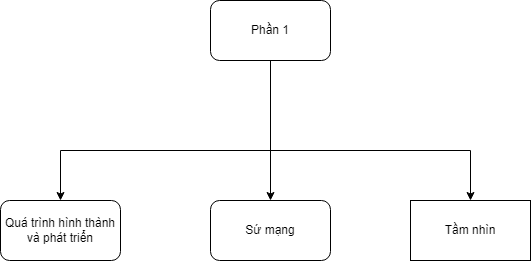

The diagram above was exported from draw.io. Its source (the exported page's mxGraphModel, read from the mxfile embedded in the PNG):
<mxGraphModel dx="1313" dy="653" grid="1" gridSize="10" guides="1" tooltips="1" connect="1" arrows="1" fold="1" page="1" pageScale="1" pageWidth="850" pageHeight="1100" math="0" shadow="0">
  <root>
    <mxCell id="0" />
    <mxCell id="1" parent="0" />
    <mxCell id="8hIPdGMCIQlP8JVQiX4w-77" value="" style="edgeStyle=orthogonalEdgeStyle;rounded=0;orthogonalLoop=1;jettySize=auto;html=1;" edge="1" parent="1" source="8hIPdGMCIQlP8JVQiX4w-81" target="8hIPdGMCIQlP8JVQiX4w-82">
      <mxGeometry relative="1" as="geometry">
        <Array as="points">
          <mxPoint x="420" y="780" />
          <mxPoint x="210" y="780" />
        </Array>
      </mxGeometry>
    </mxCell>
    <mxCell id="8hIPdGMCIQlP8JVQiX4w-78" value="" style="edgeStyle=orthogonalEdgeStyle;rounded=0;orthogonalLoop=1;jettySize=auto;html=1;" edge="1" parent="1" source="8hIPdGMCIQlP8JVQiX4w-81" target="8hIPdGMCIQlP8JVQiX4w-83">
      <mxGeometry relative="1" as="geometry" />
    </mxCell>
    <mxCell id="8hIPdGMCIQlP8JVQiX4w-79" value="" style="edgeStyle=orthogonalEdgeStyle;rounded=0;orthogonalLoop=1;jettySize=auto;html=1;" edge="1" parent="1" source="8hIPdGMCIQlP8JVQiX4w-81" target="8hIPdGMCIQlP8JVQiX4w-84">
      <mxGeometry relative="1" as="geometry">
        <Array as="points">
          <mxPoint x="420" y="780" />
          <mxPoint x="620" y="780" />
        </Array>
      </mxGeometry>
    </mxCell>
    <mxCell id="8hIPdGMCIQlP8JVQiX4w-81" value="Phần 1" style="rounded=1;whiteSpace=wrap;html=1;" vertex="1" parent="1">
      <mxGeometry x="360" y="630" width="120" height="60" as="geometry" />
    </mxCell>
    <mxCell id="8hIPdGMCIQlP8JVQiX4w-82" value="Quá trình hình thành và phát triển" style="rounded=1;whiteSpace=wrap;html=1;" vertex="1" parent="1">
      <mxGeometry x="150" y="830" width="120" height="60" as="geometry" />
    </mxCell>
    <mxCell id="8hIPdGMCIQlP8JVQiX4w-83" value="Sứ mạng" style="rounded=1;whiteSpace=wrap;html=1;" vertex="1" parent="1">
      <mxGeometry x="360" y="830" width="120" height="60" as="geometry" />
    </mxCell>
    <mxCell id="8hIPdGMCIQlP8JVQiX4w-84" value="Tầm nhìn" style="rounded=0;whiteSpace=wrap;html=1;" vertex="1" parent="1">
      <mxGeometry x="560" y="830" width="120" height="60" as="geometry" />
    </mxCell>
  </root>
</mxGraphModel>